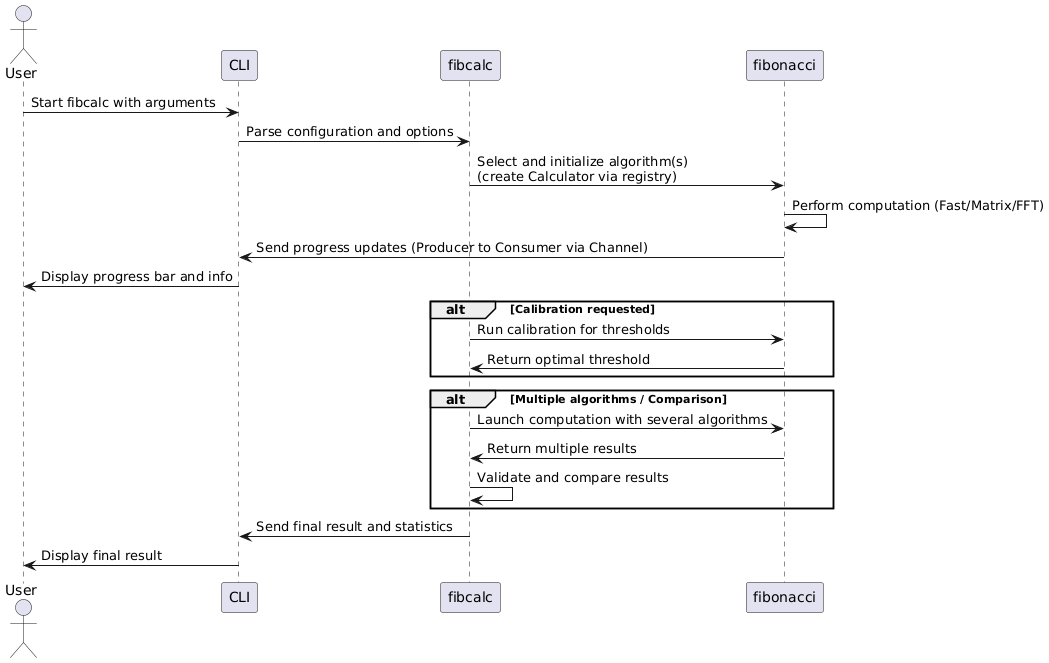

The diagram above was rendered by PlantUML. Its source (embedded in the PNG):
@startuml
actor User

User -> CLI: Start fibcalc with arguments
CLI -> fibcalc: Parse configuration and options
fibcalc -> fibonacci: Select and initialize algorithm(s)\n(create Calculator via registry)
fibonacci -> fibonacci: Perform computation (Fast/Matrix/FFT)
fibonacci -> CLI: Send progress updates (Producer to Consumer via Channel)
CLI -> User: Display progress bar and info

alt Calibration requested
    fibcalc -> fibonacci: Run calibration for thresholds
    fibonacci -> fibcalc: Return optimal threshold
end

alt Multiple algorithms / Comparison
    fibcalc -> fibonacci: Launch computation with several algorithms
    fibonacci -> fibcalc: Return multiple results
    fibcalc -> fibcalc: Validate and compare results
end

fibcalc -> CLI: Send final result and statistics
CLI -> User: Display final result
@enduml